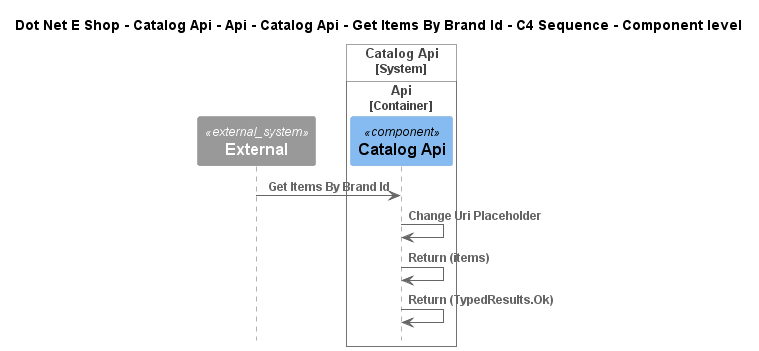

The diagram above was rendered by PlantUML. Its source (embedded in the PNG):
@startuml
!include ..\..\..\..\..\..\..\..\..\.c4s\C4_Sequence.puml

title Dot Net E Shop - Catalog Api - Api - Catalog Api - Get Items By Brand Id - C4 Sequence - Component level

System_Ext(C4InterFlow.SoftwareSystems.ExternalSystem, "External", "")

System_Boundary(DotNetEShop.SoftwareSystems.CatalogApi, "Catalog Api")
    
Container_Boundary(DotNetEShop.SoftwareSystems.CatalogApi.Containers.Api, "Api")
    Component(DotNetEShop.SoftwareSystems.CatalogApi.Containers.Api.Components.CatalogApi, "Catalog Api", "", "")
Boundary_End()
Boundary_End()

Rel(C4InterFlow.SoftwareSystems.ExternalSystem, DotNetEShop.SoftwareSystems.CatalogApi.Containers.Api.Components.CatalogApi, "Get Items By Brand Id")
Rel(DotNetEShop.SoftwareSystems.CatalogApi.Containers.Api.Components.CatalogApi, DotNetEShop.SoftwareSystems.CatalogApi.Containers.Api.Components.CatalogApi, "Change Uri Placeholder")
Rel(DotNetEShop.SoftwareSystems.CatalogApi.Containers.Api.Components.CatalogApi, DotNetEShop.SoftwareSystems.CatalogApi.Containers.Api.Components.CatalogApi, "Return (items)")
Rel(DotNetEShop.SoftwareSystems.CatalogApi.Containers.Api.Components.CatalogApi, DotNetEShop.SoftwareSystems.CatalogApi.Containers.Api.Components.CatalogApi, "Return (TypedResults.Ok)")


@enduml